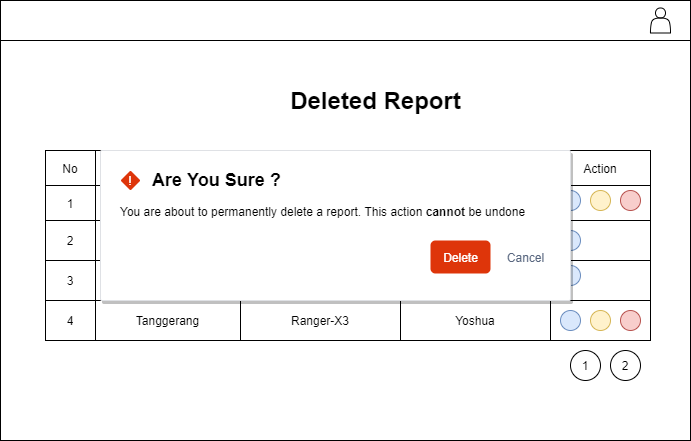

The diagram above was exported from draw.io. Its source (the exported page's mxGraphModel, read from the mxfile embedded in the PNG):
<mxGraphModel dx="704" dy="540" grid="1" gridSize="10" guides="1" tooltips="1" connect="1" arrows="1" fold="1" page="1" pageScale="1" pageWidth="850" pageHeight="1100" math="0" shadow="0">
  <root>
    <mxCell id="0" />
    <mxCell id="1" parent="0" />
    <mxCell id="2" value="" style="rounded=0;whiteSpace=wrap;html=1;" vertex="1" parent="1">
      <mxGeometry x="50" y="30" width="690" height="440" as="geometry" />
    </mxCell>
    <mxCell id="3" value="" style="rounded=0;whiteSpace=wrap;html=1;" vertex="1" parent="1">
      <mxGeometry x="50" y="30" width="690" height="40" as="geometry" />
    </mxCell>
    <mxCell id="4" value="" style="shape=actor;whiteSpace=wrap;html=1;" vertex="1" parent="1">
      <mxGeometry x="700" y="37.5" width="20" height="25" as="geometry" />
    </mxCell>
    <mxCell id="5" value="" style="shape=table;html=1;whiteSpace=wrap;startSize=0;container=1;collapsible=0;childLayout=tableLayout;" vertex="1" parent="1">
      <mxGeometry x="95" y="180" width="605" height="190" as="geometry" />
    </mxCell>
    <mxCell id="6" value="" style="shape=partialRectangle;html=1;whiteSpace=wrap;collapsible=0;dropTarget=0;pointerEvents=0;fillColor=none;top=0;left=0;bottom=0;right=0;points=[[0,0.5],[1,0.5]];portConstraint=eastwest;" vertex="1" parent="5">
      <mxGeometry width="605" height="35" as="geometry" />
    </mxCell>
    <mxCell id="7" value="No" style="shape=partialRectangle;html=1;whiteSpace=wrap;connectable=0;overflow=hidden;fillColor=none;top=0;left=0;bottom=0;right=0;" vertex="1" parent="6">
      <mxGeometry width="50" height="35" as="geometry" />
    </mxCell>
    <mxCell id="8" value="Station Name" style="shape=partialRectangle;html=1;whiteSpace=wrap;connectable=0;overflow=hidden;fillColor=none;top=0;left=0;bottom=0;right=0;" vertex="1" parent="6">
      <mxGeometry x="50" width="145" height="35" as="geometry" />
    </mxCell>
    <mxCell id="9" value="Radar Name" style="shape=partialRectangle;html=1;whiteSpace=wrap;connectable=0;overflow=hidden;fillColor=none;top=0;left=0;bottom=0;right=0;" vertex="1" parent="6">
      <mxGeometry x="195" width="160" height="35" as="geometry" />
    </mxCell>
    <mxCell id="10" value="FSE" style="shape=partialRectangle;html=1;whiteSpace=wrap;connectable=0;overflow=hidden;fillColor=none;top=0;left=0;bottom=0;right=0;" vertex="1" parent="6">
      <mxGeometry x="355" width="150" height="35" as="geometry" />
    </mxCell>
    <mxCell id="11" value="Action" style="shape=partialRectangle;html=1;whiteSpace=wrap;connectable=0;overflow=hidden;fillColor=none;top=0;left=0;bottom=0;right=0;" vertex="1" parent="6">
      <mxGeometry x="505" width="100" height="35" as="geometry" />
    </mxCell>
    <mxCell id="12" value="" style="shape=partialRectangle;html=1;whiteSpace=wrap;collapsible=0;dropTarget=0;pointerEvents=0;fillColor=none;top=0;left=0;bottom=0;right=0;points=[[0,0.5],[1,0.5]];portConstraint=eastwest;" vertex="1" parent="5">
      <mxGeometry y="35" width="605" height="35" as="geometry" />
    </mxCell>
    <mxCell id="13" value="1" style="shape=partialRectangle;html=1;whiteSpace=wrap;connectable=0;overflow=hidden;fillColor=none;top=0;left=0;bottom=0;right=0;" vertex="1" parent="12">
      <mxGeometry width="50" height="35" as="geometry" />
    </mxCell>
    <mxCell id="14" value="Banjarmasin" style="shape=partialRectangle;html=1;whiteSpace=wrap;connectable=0;overflow=hidden;fillColor=none;top=0;left=0;bottom=0;right=0;" vertex="1" parent="12">
      <mxGeometry x="50" width="145" height="35" as="geometry" />
    </mxCell>
    <mxCell id="15" value="Ranger-X1" style="shape=partialRectangle;html=1;whiteSpace=wrap;connectable=0;overflow=hidden;fillColor=none;top=0;left=0;bottom=0;right=0;" vertex="1" parent="12">
      <mxGeometry x="195" width="160" height="35" as="geometry" />
    </mxCell>
    <mxCell id="16" value="Susilo Firmansyah, Astri" style="shape=partialRectangle;html=1;whiteSpace=wrap;connectable=0;overflow=hidden;fillColor=none;top=0;left=0;bottom=0;right=0;" vertex="1" parent="12">
      <mxGeometry x="355" width="150" height="35" as="geometry" />
    </mxCell>
    <mxCell id="17" value="" style="shape=partialRectangle;html=1;whiteSpace=wrap;connectable=0;overflow=hidden;fillColor=none;top=0;left=0;bottom=0;right=0;" vertex="1" parent="12">
      <mxGeometry x="505" width="100" height="35" as="geometry" />
    </mxCell>
    <mxCell id="18" value="" style="shape=partialRectangle;html=1;whiteSpace=wrap;collapsible=0;dropTarget=0;pointerEvents=0;fillColor=none;top=0;left=0;bottom=0;right=0;points=[[0,0.5],[1,0.5]];portConstraint=eastwest;" vertex="1" parent="5">
      <mxGeometry y="70" width="605" height="40" as="geometry" />
    </mxCell>
    <mxCell id="19" value="2" style="shape=partialRectangle;html=1;whiteSpace=wrap;connectable=0;overflow=hidden;fillColor=none;top=0;left=0;bottom=0;right=0;" vertex="1" parent="18">
      <mxGeometry width="50" height="40" as="geometry" />
    </mxCell>
    <mxCell id="20" value="Timika" style="shape=partialRectangle;html=1;whiteSpace=wrap;connectable=0;overflow=hidden;fillColor=none;top=0;left=0;bottom=0;right=0;" vertex="1" parent="18">
      <mxGeometry x="50" width="145" height="40" as="geometry" />
    </mxCell>
    <mxCell id="21" value="DWSR-1300C" style="shape=partialRectangle;html=1;whiteSpace=wrap;connectable=0;overflow=hidden;fillColor=none;top=0;left=0;bottom=0;right=0;" vertex="1" parent="18">
      <mxGeometry x="195" width="160" height="40" as="geometry" />
    </mxCell>
    <mxCell id="22" value="Joni, joni" style="shape=partialRectangle;html=1;whiteSpace=wrap;connectable=0;overflow=hidden;fillColor=none;top=0;left=0;bottom=0;right=0;" vertex="1" parent="18">
      <mxGeometry x="355" width="150" height="40" as="geometry" />
    </mxCell>
    <mxCell id="23" value="" style="shape=partialRectangle;html=1;whiteSpace=wrap;connectable=0;overflow=hidden;fillColor=none;top=0;left=0;bottom=0;right=0;" vertex="1" parent="18">
      <mxGeometry x="505" width="100" height="40" as="geometry" />
    </mxCell>
    <mxCell id="24" value="" style="shape=partialRectangle;html=1;whiteSpace=wrap;collapsible=0;dropTarget=0;pointerEvents=0;fillColor=none;top=0;left=0;bottom=0;right=0;points=[[0,0.5],[1,0.5]];portConstraint=eastwest;" vertex="1" parent="5">
      <mxGeometry y="110" width="605" height="40" as="geometry" />
    </mxCell>
    <mxCell id="25" value="3" style="shape=partialRectangle;html=1;whiteSpace=wrap;connectable=0;overflow=hidden;fillColor=none;top=0;left=0;bottom=0;right=0;" vertex="1" parent="24">
      <mxGeometry width="50" height="40" as="geometry" />
    </mxCell>
    <mxCell id="26" value="Manado" style="shape=partialRectangle;html=1;whiteSpace=wrap;connectable=0;overflow=hidden;fillColor=none;top=0;left=0;bottom=0;right=0;" vertex="1" parent="24">
      <mxGeometry x="50" width="145" height="40" as="geometry" />
    </mxCell>
    <mxCell id="27" value="DWSR-1200B" style="shape=partialRectangle;html=1;whiteSpace=wrap;connectable=0;overflow=hidden;fillColor=none;top=0;left=0;bottom=0;right=0;" vertex="1" parent="24">
      <mxGeometry x="195" width="160" height="40" as="geometry" />
    </mxCell>
    <mxCell id="28" value="Herman, Adi" style="shape=partialRectangle;html=1;whiteSpace=wrap;connectable=0;overflow=hidden;fillColor=none;top=0;left=0;bottom=0;right=0;" vertex="1" parent="24">
      <mxGeometry x="355" width="150" height="40" as="geometry" />
    </mxCell>
    <mxCell id="29" value="" style="shape=partialRectangle;html=1;whiteSpace=wrap;connectable=0;overflow=hidden;fillColor=none;top=0;left=0;bottom=0;right=0;" vertex="1" parent="24">
      <mxGeometry x="505" width="100" height="40" as="geometry" />
    </mxCell>
    <mxCell id="30" value="" style="shape=partialRectangle;html=1;whiteSpace=wrap;collapsible=0;dropTarget=0;pointerEvents=0;fillColor=none;top=0;left=0;bottom=0;right=0;points=[[0,0.5],[1,0.5]];portConstraint=eastwest;" vertex="1" parent="5">
      <mxGeometry y="150" width="605" height="40" as="geometry" />
    </mxCell>
    <mxCell id="31" value="4" style="shape=partialRectangle;html=1;whiteSpace=wrap;connectable=0;overflow=hidden;fillColor=none;top=0;left=0;bottom=0;right=0;" vertex="1" parent="30">
      <mxGeometry width="50" height="40" as="geometry" />
    </mxCell>
    <mxCell id="32" value="Tanggerang" style="shape=partialRectangle;html=1;whiteSpace=wrap;connectable=0;overflow=hidden;fillColor=none;top=0;left=0;bottom=0;right=0;" vertex="1" parent="30">
      <mxGeometry x="50" width="145" height="40" as="geometry" />
    </mxCell>
    <mxCell id="33" value="Ranger-X3" style="shape=partialRectangle;html=1;whiteSpace=wrap;connectable=0;overflow=hidden;fillColor=none;top=0;left=0;bottom=0;right=0;" vertex="1" parent="30">
      <mxGeometry x="195" width="160" height="40" as="geometry" />
    </mxCell>
    <mxCell id="34" value="Yoshua" style="shape=partialRectangle;html=1;whiteSpace=wrap;connectable=0;overflow=hidden;fillColor=none;top=0;left=0;bottom=0;right=0;" vertex="1" parent="30">
      <mxGeometry x="355" width="150" height="40" as="geometry" />
    </mxCell>
    <mxCell id="35" value="" style="shape=partialRectangle;html=1;whiteSpace=wrap;connectable=0;overflow=hidden;fillColor=none;top=0;left=0;bottom=0;right=0;" vertex="1" parent="30">
      <mxGeometry x="505" width="100" height="40" as="geometry" />
    </mxCell>
    <mxCell id="36" value="" style="group" vertex="1" connectable="0" parent="1">
      <mxGeometry x="610" y="220" width="80" height="20" as="geometry" />
    </mxCell>
    <mxCell id="37" value="" style="group" vertex="1" connectable="0" parent="36">
      <mxGeometry width="80" height="20" as="geometry" />
    </mxCell>
    <mxCell id="38" value="" style="ellipse;whiteSpace=wrap;html=1;aspect=fixed;fillColor=#dae8fc;strokeColor=#6c8ebf;" vertex="1" parent="37">
      <mxGeometry width="20" height="20" as="geometry" />
    </mxCell>
    <mxCell id="39" value="" style="ellipse;whiteSpace=wrap;html=1;aspect=fixed;fillColor=#f8cecc;strokeColor=#b85450;" vertex="1" parent="37">
      <mxGeometry x="60" width="20" height="20" as="geometry" />
    </mxCell>
    <mxCell id="40" value="" style="ellipse;whiteSpace=wrap;html=1;aspect=fixed;fillColor=#fff2cc;strokeColor=#d6b656;" vertex="1" parent="37">
      <mxGeometry x="30" width="20" height="20" as="geometry" />
    </mxCell>
    <mxCell id="41" value="" style="group" vertex="1" connectable="0" parent="1">
      <mxGeometry x="610" y="260" width="80" height="20" as="geometry" />
    </mxCell>
    <mxCell id="42" value="" style="group" vertex="1" connectable="0" parent="41">
      <mxGeometry width="80" height="20" as="geometry" />
    </mxCell>
    <mxCell id="43" value="" style="ellipse;whiteSpace=wrap;html=1;aspect=fixed;fillColor=#dae8fc;strokeColor=#6c8ebf;" vertex="1" parent="42">
      <mxGeometry width="20" height="20" as="geometry" />
    </mxCell>
    <mxCell id="44" value="" style="group" vertex="1" connectable="0" parent="1">
      <mxGeometry x="610" y="295" width="80" height="20" as="geometry" />
    </mxCell>
    <mxCell id="45" value="" style="group" vertex="1" connectable="0" parent="44">
      <mxGeometry width="80" height="20" as="geometry" />
    </mxCell>
    <mxCell id="46" value="" style="ellipse;whiteSpace=wrap;html=1;aspect=fixed;fillColor=#dae8fc;strokeColor=#6c8ebf;" vertex="1" parent="45">
      <mxGeometry width="20" height="20" as="geometry" />
    </mxCell>
    <mxCell id="47" value="1" style="ellipse;whiteSpace=wrap;html=1;aspect=fixed;" vertex="1" parent="1">
      <mxGeometry x="620" y="380" width="30" height="30" as="geometry" />
    </mxCell>
    <mxCell id="48" value="2" style="ellipse;whiteSpace=wrap;html=1;aspect=fixed;" vertex="1" parent="1">
      <mxGeometry x="660" y="380" width="30" height="30" as="geometry" />
    </mxCell>
    <mxCell id="49" value="" style="ellipse;whiteSpace=wrap;html=1;aspect=fixed;fillColor=#f8cecc;strokeColor=#b85450;" vertex="1" parent="1">
      <mxGeometry x="670" y="340" width="20" height="20" as="geometry" />
    </mxCell>
    <mxCell id="50" value="" style="ellipse;whiteSpace=wrap;html=1;aspect=fixed;fillColor=#fff2cc;strokeColor=#d6b656;" vertex="1" parent="1">
      <mxGeometry x="640" y="340" width="20" height="20" as="geometry" />
    </mxCell>
    <mxCell id="51" value="" style="ellipse;whiteSpace=wrap;html=1;aspect=fixed;fillColor=#dae8fc;strokeColor=#6c8ebf;" vertex="1" parent="1">
      <mxGeometry x="610" y="340" width="20" height="20" as="geometry" />
    </mxCell>
    <mxCell id="52" value="Deleted Report" style="text;html=1;strokeColor=none;fillColor=none;align=center;verticalAlign=middle;whiteSpace=wrap;rounded=0;fontStyle=1;fontSize=24;" vertex="1" parent="1">
      <mxGeometry x="309" y="120" width="232.5" height="20" as="geometry" />
    </mxCell>
    <mxCell id="53" value="You are about to permanently delete a report. This action &lt;b&gt;cannot&lt;/b&gt;&lt;i&gt;&amp;nbsp;&lt;/i&gt;be undone" style="html=1;rounded=1;fillColor=#ffffff;strokeColor=#DFE1E5;fontSize=12;align=left;fontColor=#000000;shadow=1;arcSize=1;whiteSpace=wrap;spacing=20;verticalAlign=top;spacingTop=30;" vertex="1" parent="1">
      <mxGeometry x="150" y="180" width="470" height="150" as="geometry" />
    </mxCell>
    <mxCell id="54" value="Delete" style="dashed=0;html=1;rounded=1;fillColor=#DE350A;strokeColor=none;fontSize=12;align=center;fontStyle=0;strokeWidth=2;fontColor=#ffffff" vertex="1" parent="53">
      <mxGeometry x="1" y="1" width="60" height="33" relative="1" as="geometry">
        <mxPoint x="-140" y="-60" as="offset" />
      </mxGeometry>
    </mxCell>
    <mxCell id="55" value="Cancel" style="dashed=0;html=1;rounded=1;fillColor=none;strokeColor=none;fontSize=12;align=center;fontStyle=0;strokeWidth=2;fontColor=#596780" vertex="1" parent="53">
      <mxGeometry x="1" y="1" width="50" height="33" relative="1" as="geometry">
        <mxPoint x="-70" y="-60" as="offset" />
      </mxGeometry>
    </mxCell>
    <mxCell id="56" value="!" style="shape=rhombus;rounded=1;strokeColor=none;fillColor=#DE350A;fontColor=#ffffff;fontSize=12;shadow=0;align=center;arcSize=3" vertex="1" parent="53">
      <mxGeometry width="20" height="20" relative="1" as="geometry">
        <mxPoint x="20" y="20" as="offset" />
      </mxGeometry>
    </mxCell>
    <mxCell id="57" value="Are You Sure ?" style="dashed=0;html=1;fillColor=none;strokeColor=none;fontSize=18;align=left;fontStyle=1;fontColor=#000000" vertex="1" parent="53">
      <mxGeometry width="290" height="33" relative="1" as="geometry">
        <mxPoint x="50" y="13" as="offset" />
      </mxGeometry>
    </mxCell>
  </root>
</mxGraphModel>